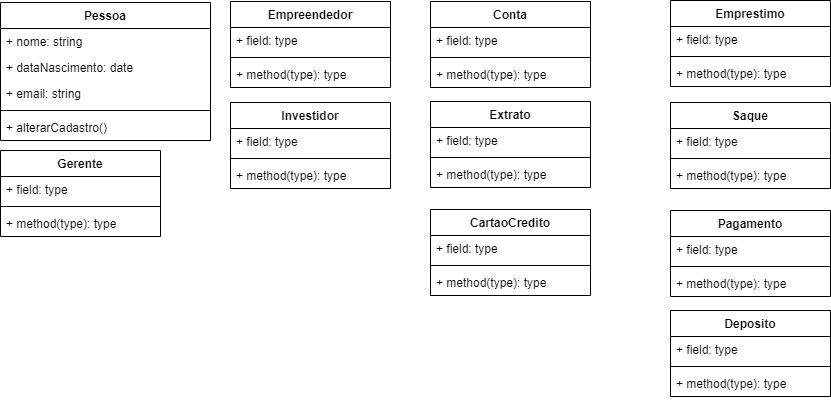

The diagram above was exported from draw.io. Its source (the exported page's mxGraphModel, read from the mxfile embedded in the PNG):
<mxGraphModel dx="1120" dy="460" grid="1" gridSize="10" guides="1" tooltips="1" connect="1" arrows="1" fold="1" page="1" pageScale="1" pageWidth="827" pageHeight="1169" math="0" shadow="0">
  <root>
    <mxCell id="WIyWlLk6GJQsqaUBKTNV-0" />
    <mxCell id="WIyWlLk6GJQsqaUBKTNV-1" parent="WIyWlLk6GJQsqaUBKTNV-0" />
    <mxCell id="ZgxG5ZxzZ4k-0LBtlIWm-0" value="Pessoa" style="swimlane;fontStyle=1;align=center;verticalAlign=top;childLayout=stackLayout;horizontal=1;startSize=26;horizontalStack=0;resizeParent=1;resizeParentMax=0;resizeLast=0;collapsible=1;marginBottom=0;whiteSpace=wrap;html=1;" parent="WIyWlLk6GJQsqaUBKTNV-1" vertex="1">
      <mxGeometry x="10" y="12" width="210" height="138" as="geometry">
        <mxRectangle x="60" y="180" width="80" height="30" as="alternateBounds" />
      </mxGeometry>
    </mxCell>
    <mxCell id="ZgxG5ZxzZ4k-0LBtlIWm-1" value="+ nome: string" style="text;strokeColor=none;fillColor=none;align=left;verticalAlign=top;spacingLeft=4;spacingRight=4;overflow=hidden;rotatable=0;points=[[0,0.5],[1,0.5]];portConstraint=eastwest;whiteSpace=wrap;html=1;" parent="ZgxG5ZxzZ4k-0LBtlIWm-0" vertex="1">
      <mxGeometry y="26" width="210" height="26" as="geometry" />
    </mxCell>
    <mxCell id="ZgxG5ZxzZ4k-0LBtlIWm-4" value="+ dataNascimento: date" style="text;strokeColor=none;fillColor=none;align=left;verticalAlign=top;spacingLeft=4;spacingRight=4;overflow=hidden;rotatable=0;points=[[0,0.5],[1,0.5]];portConstraint=eastwest;whiteSpace=wrap;html=1;" parent="ZgxG5ZxzZ4k-0LBtlIWm-0" vertex="1">
      <mxGeometry y="52" width="210" height="26" as="geometry" />
    </mxCell>
    <mxCell id="ZgxG5ZxzZ4k-0LBtlIWm-5" value="+ email: string" style="text;strokeColor=none;fillColor=none;align=left;verticalAlign=top;spacingLeft=4;spacingRight=4;overflow=hidden;rotatable=0;points=[[0,0.5],[1,0.5]];portConstraint=eastwest;whiteSpace=wrap;html=1;" parent="ZgxG5ZxzZ4k-0LBtlIWm-0" vertex="1">
      <mxGeometry y="78" width="210" height="26" as="geometry" />
    </mxCell>
    <mxCell id="ZgxG5ZxzZ4k-0LBtlIWm-2" value="" style="line;strokeWidth=1;fillColor=none;align=left;verticalAlign=middle;spacingTop=-1;spacingLeft=3;spacingRight=3;rotatable=0;labelPosition=right;points=[];portConstraint=eastwest;strokeColor=inherit;" parent="ZgxG5ZxzZ4k-0LBtlIWm-0" vertex="1">
      <mxGeometry y="104" width="210" height="8" as="geometry" />
    </mxCell>
    <mxCell id="nJyLbb4yTB1NgrsR-hbU-0" value="+ alterarCadastro()" style="text;strokeColor=none;fillColor=none;align=left;verticalAlign=top;spacingLeft=4;spacingRight=4;overflow=hidden;rotatable=0;points=[[0,0.5],[1,0.5]];portConstraint=eastwest;whiteSpace=wrap;html=1;" parent="ZgxG5ZxzZ4k-0LBtlIWm-0" vertex="1">
      <mxGeometry y="112" width="210" height="26" as="geometry" />
    </mxCell>
    <mxCell id="xgzKnDa1PB1QuLmatE9J-0" value="Investidor" style="swimlane;fontStyle=1;align=center;verticalAlign=top;childLayout=stackLayout;horizontal=1;startSize=26;horizontalStack=0;resizeParent=1;resizeParentMax=0;resizeLast=0;collapsible=1;marginBottom=0;whiteSpace=wrap;html=1;" parent="WIyWlLk6GJQsqaUBKTNV-1" vertex="1">
      <mxGeometry x="240" y="112" width="160" height="86" as="geometry">
        <mxRectangle x="160" y="60" width="90" height="30" as="alternateBounds" />
      </mxGeometry>
    </mxCell>
    <mxCell id="xgzKnDa1PB1QuLmatE9J-1" value="+ field: type" style="text;strokeColor=none;fillColor=none;align=left;verticalAlign=top;spacingLeft=4;spacingRight=4;overflow=hidden;rotatable=0;points=[[0,0.5],[1,0.5]];portConstraint=eastwest;whiteSpace=wrap;html=1;" parent="xgzKnDa1PB1QuLmatE9J-0" vertex="1">
      <mxGeometry y="26" width="160" height="26" as="geometry" />
    </mxCell>
    <mxCell id="xgzKnDa1PB1QuLmatE9J-2" value="" style="line;strokeWidth=1;fillColor=none;align=left;verticalAlign=middle;spacingTop=-1;spacingLeft=3;spacingRight=3;rotatable=0;labelPosition=right;points=[];portConstraint=eastwest;strokeColor=inherit;" parent="xgzKnDa1PB1QuLmatE9J-0" vertex="1">
      <mxGeometry y="52" width="160" height="8" as="geometry" />
    </mxCell>
    <mxCell id="xgzKnDa1PB1QuLmatE9J-3" value="+ method(type): type" style="text;strokeColor=none;fillColor=none;align=left;verticalAlign=top;spacingLeft=4;spacingRight=4;overflow=hidden;rotatable=0;points=[[0,0.5],[1,0.5]];portConstraint=eastwest;whiteSpace=wrap;html=1;" parent="xgzKnDa1PB1QuLmatE9J-0" vertex="1">
      <mxGeometry y="60" width="160" height="26" as="geometry" />
    </mxCell>
    <mxCell id="xgzKnDa1PB1QuLmatE9J-4" value="Empreendedor" style="swimlane;fontStyle=1;align=center;verticalAlign=top;childLayout=stackLayout;horizontal=1;startSize=26;horizontalStack=0;resizeParent=1;resizeParentMax=0;resizeLast=0;collapsible=1;marginBottom=0;whiteSpace=wrap;html=1;" parent="WIyWlLk6GJQsqaUBKTNV-1" vertex="1">
      <mxGeometry x="240" y="11" width="160" height="86" as="geometry">
        <mxRectangle x="334" y="60" width="90" height="30" as="alternateBounds" />
      </mxGeometry>
    </mxCell>
    <mxCell id="xgzKnDa1PB1QuLmatE9J-5" value="+ field: type" style="text;strokeColor=none;fillColor=none;align=left;verticalAlign=top;spacingLeft=4;spacingRight=4;overflow=hidden;rotatable=0;points=[[0,0.5],[1,0.5]];portConstraint=eastwest;whiteSpace=wrap;html=1;" parent="xgzKnDa1PB1QuLmatE9J-4" vertex="1">
      <mxGeometry y="26" width="160" height="26" as="geometry" />
    </mxCell>
    <mxCell id="xgzKnDa1PB1QuLmatE9J-6" value="" style="line;strokeWidth=1;fillColor=none;align=left;verticalAlign=middle;spacingTop=-1;spacingLeft=3;spacingRight=3;rotatable=0;labelPosition=right;points=[];portConstraint=eastwest;strokeColor=inherit;" parent="xgzKnDa1PB1QuLmatE9J-4" vertex="1">
      <mxGeometry y="52" width="160" height="8" as="geometry" />
    </mxCell>
    <mxCell id="xgzKnDa1PB1QuLmatE9J-7" value="+ method(type): type" style="text;strokeColor=none;fillColor=none;align=left;verticalAlign=top;spacingLeft=4;spacingRight=4;overflow=hidden;rotatable=0;points=[[0,0.5],[1,0.5]];portConstraint=eastwest;whiteSpace=wrap;html=1;" parent="xgzKnDa1PB1QuLmatE9J-4" vertex="1">
      <mxGeometry y="60" width="160" height="26" as="geometry" />
    </mxCell>
    <mxCell id="nJyLbb4yTB1NgrsR-hbU-9" value="Gerente" style="swimlane;fontStyle=1;align=center;verticalAlign=top;childLayout=stackLayout;horizontal=1;startSize=26;horizontalStack=0;resizeParent=1;resizeParentMax=0;resizeLast=0;collapsible=1;marginBottom=0;whiteSpace=wrap;html=1;" parent="WIyWlLk6GJQsqaUBKTNV-1" vertex="1">
      <mxGeometry x="10" y="160" width="160" height="86" as="geometry">
        <mxRectangle x="510" y="60" width="80" height="30" as="alternateBounds" />
      </mxGeometry>
    </mxCell>
    <mxCell id="nJyLbb4yTB1NgrsR-hbU-10" value="+ field: type" style="text;strokeColor=none;fillColor=none;align=left;verticalAlign=top;spacingLeft=4;spacingRight=4;overflow=hidden;rotatable=0;points=[[0,0.5],[1,0.5]];portConstraint=eastwest;whiteSpace=wrap;html=1;" parent="nJyLbb4yTB1NgrsR-hbU-9" vertex="1">
      <mxGeometry y="26" width="160" height="26" as="geometry" />
    </mxCell>
    <mxCell id="nJyLbb4yTB1NgrsR-hbU-11" value="" style="line;strokeWidth=1;fillColor=none;align=left;verticalAlign=middle;spacingTop=-1;spacingLeft=3;spacingRight=3;rotatable=0;labelPosition=right;points=[];portConstraint=eastwest;strokeColor=inherit;" parent="nJyLbb4yTB1NgrsR-hbU-9" vertex="1">
      <mxGeometry y="52" width="160" height="8" as="geometry" />
    </mxCell>
    <mxCell id="nJyLbb4yTB1NgrsR-hbU-12" value="+ method(type): type" style="text;strokeColor=none;fillColor=none;align=left;verticalAlign=top;spacingLeft=4;spacingRight=4;overflow=hidden;rotatable=0;points=[[0,0.5],[1,0.5]];portConstraint=eastwest;whiteSpace=wrap;html=1;" parent="nJyLbb4yTB1NgrsR-hbU-9" vertex="1">
      <mxGeometry y="60" width="160" height="26" as="geometry" />
    </mxCell>
    <mxCell id="nJyLbb4yTB1NgrsR-hbU-13" value="Conta" style="swimlane;fontStyle=1;align=center;verticalAlign=top;childLayout=stackLayout;horizontal=1;startSize=26;horizontalStack=0;resizeParent=1;resizeParentMax=0;resizeLast=0;collapsible=1;marginBottom=0;whiteSpace=wrap;html=1;" parent="WIyWlLk6GJQsqaUBKTNV-1" vertex="1">
      <mxGeometry x="440" y="11" width="160" height="86" as="geometry" />
    </mxCell>
    <mxCell id="nJyLbb4yTB1NgrsR-hbU-14" value="+ field: type" style="text;strokeColor=none;fillColor=none;align=left;verticalAlign=top;spacingLeft=4;spacingRight=4;overflow=hidden;rotatable=0;points=[[0,0.5],[1,0.5]];portConstraint=eastwest;whiteSpace=wrap;html=1;" parent="nJyLbb4yTB1NgrsR-hbU-13" vertex="1">
      <mxGeometry y="26" width="160" height="26" as="geometry" />
    </mxCell>
    <mxCell id="nJyLbb4yTB1NgrsR-hbU-15" value="" style="line;strokeWidth=1;fillColor=none;align=left;verticalAlign=middle;spacingTop=-1;spacingLeft=3;spacingRight=3;rotatable=0;labelPosition=right;points=[];portConstraint=eastwest;strokeColor=inherit;" parent="nJyLbb4yTB1NgrsR-hbU-13" vertex="1">
      <mxGeometry y="52" width="160" height="8" as="geometry" />
    </mxCell>
    <mxCell id="nJyLbb4yTB1NgrsR-hbU-16" value="+ method(type): type" style="text;strokeColor=none;fillColor=none;align=left;verticalAlign=top;spacingLeft=4;spacingRight=4;overflow=hidden;rotatable=0;points=[[0,0.5],[1,0.5]];portConstraint=eastwest;whiteSpace=wrap;html=1;" parent="nJyLbb4yTB1NgrsR-hbU-13" vertex="1">
      <mxGeometry y="60" width="160" height="26" as="geometry" />
    </mxCell>
    <mxCell id="nJyLbb4yTB1NgrsR-hbU-17" value="Deposito" style="swimlane;fontStyle=1;align=center;verticalAlign=top;childLayout=stackLayout;horizontal=1;startSize=26;horizontalStack=0;resizeParent=1;resizeParentMax=0;resizeLast=0;collapsible=1;marginBottom=0;whiteSpace=wrap;html=1;" parent="WIyWlLk6GJQsqaUBKTNV-1" vertex="1">
      <mxGeometry x="680" y="320" width="160" height="86" as="geometry" />
    </mxCell>
    <mxCell id="nJyLbb4yTB1NgrsR-hbU-18" value="+ field: type" style="text;strokeColor=none;fillColor=none;align=left;verticalAlign=top;spacingLeft=4;spacingRight=4;overflow=hidden;rotatable=0;points=[[0,0.5],[1,0.5]];portConstraint=eastwest;whiteSpace=wrap;html=1;" parent="nJyLbb4yTB1NgrsR-hbU-17" vertex="1">
      <mxGeometry y="26" width="160" height="26" as="geometry" />
    </mxCell>
    <mxCell id="nJyLbb4yTB1NgrsR-hbU-19" value="" style="line;strokeWidth=1;fillColor=none;align=left;verticalAlign=middle;spacingTop=-1;spacingLeft=3;spacingRight=3;rotatable=0;labelPosition=right;points=[];portConstraint=eastwest;strokeColor=inherit;" parent="nJyLbb4yTB1NgrsR-hbU-17" vertex="1">
      <mxGeometry y="52" width="160" height="8" as="geometry" />
    </mxCell>
    <mxCell id="nJyLbb4yTB1NgrsR-hbU-20" value="+ method(type): type" style="text;strokeColor=none;fillColor=none;align=left;verticalAlign=top;spacingLeft=4;spacingRight=4;overflow=hidden;rotatable=0;points=[[0,0.5],[1,0.5]];portConstraint=eastwest;whiteSpace=wrap;html=1;" parent="nJyLbb4yTB1NgrsR-hbU-17" vertex="1">
      <mxGeometry y="60" width="160" height="26" as="geometry" />
    </mxCell>
    <mxCell id="nJyLbb4yTB1NgrsR-hbU-21" value="Emprestimo" style="swimlane;fontStyle=1;align=center;verticalAlign=top;childLayout=stackLayout;horizontal=1;startSize=26;horizontalStack=0;resizeParent=1;resizeParentMax=0;resizeLast=0;collapsible=1;marginBottom=0;whiteSpace=wrap;html=1;" parent="WIyWlLk6GJQsqaUBKTNV-1" vertex="1">
      <mxGeometry x="680" y="10" width="160" height="86" as="geometry" />
    </mxCell>
    <mxCell id="nJyLbb4yTB1NgrsR-hbU-22" value="+ field: type" style="text;strokeColor=none;fillColor=none;align=left;verticalAlign=top;spacingLeft=4;spacingRight=4;overflow=hidden;rotatable=0;points=[[0,0.5],[1,0.5]];portConstraint=eastwest;whiteSpace=wrap;html=1;" parent="nJyLbb4yTB1NgrsR-hbU-21" vertex="1">
      <mxGeometry y="26" width="160" height="26" as="geometry" />
    </mxCell>
    <mxCell id="nJyLbb4yTB1NgrsR-hbU-23" value="" style="line;strokeWidth=1;fillColor=none;align=left;verticalAlign=middle;spacingTop=-1;spacingLeft=3;spacingRight=3;rotatable=0;labelPosition=right;points=[];portConstraint=eastwest;strokeColor=inherit;" parent="nJyLbb4yTB1NgrsR-hbU-21" vertex="1">
      <mxGeometry y="52" width="160" height="8" as="geometry" />
    </mxCell>
    <mxCell id="nJyLbb4yTB1NgrsR-hbU-24" value="+ method(type): type" style="text;strokeColor=none;fillColor=none;align=left;verticalAlign=top;spacingLeft=4;spacingRight=4;overflow=hidden;rotatable=0;points=[[0,0.5],[1,0.5]];portConstraint=eastwest;whiteSpace=wrap;html=1;" parent="nJyLbb4yTB1NgrsR-hbU-21" vertex="1">
      <mxGeometry y="60" width="160" height="26" as="geometry" />
    </mxCell>
    <mxCell id="nJyLbb4yTB1NgrsR-hbU-25" value="Saque" style="swimlane;fontStyle=1;align=center;verticalAlign=top;childLayout=stackLayout;horizontal=1;startSize=26;horizontalStack=0;resizeParent=1;resizeParentMax=0;resizeLast=0;collapsible=1;marginBottom=0;whiteSpace=wrap;html=1;" parent="WIyWlLk6GJQsqaUBKTNV-1" vertex="1">
      <mxGeometry x="680" y="112" width="160" height="86" as="geometry" />
    </mxCell>
    <mxCell id="nJyLbb4yTB1NgrsR-hbU-26" value="+ field: type" style="text;strokeColor=none;fillColor=none;align=left;verticalAlign=top;spacingLeft=4;spacingRight=4;overflow=hidden;rotatable=0;points=[[0,0.5],[1,0.5]];portConstraint=eastwest;whiteSpace=wrap;html=1;" parent="nJyLbb4yTB1NgrsR-hbU-25" vertex="1">
      <mxGeometry y="26" width="160" height="26" as="geometry" />
    </mxCell>
    <mxCell id="nJyLbb4yTB1NgrsR-hbU-27" value="" style="line;strokeWidth=1;fillColor=none;align=left;verticalAlign=middle;spacingTop=-1;spacingLeft=3;spacingRight=3;rotatable=0;labelPosition=right;points=[];portConstraint=eastwest;strokeColor=inherit;" parent="nJyLbb4yTB1NgrsR-hbU-25" vertex="1">
      <mxGeometry y="52" width="160" height="8" as="geometry" />
    </mxCell>
    <mxCell id="nJyLbb4yTB1NgrsR-hbU-28" value="+ method(type): type" style="text;strokeColor=none;fillColor=none;align=left;verticalAlign=top;spacingLeft=4;spacingRight=4;overflow=hidden;rotatable=0;points=[[0,0.5],[1,0.5]];portConstraint=eastwest;whiteSpace=wrap;html=1;" parent="nJyLbb4yTB1NgrsR-hbU-25" vertex="1">
      <mxGeometry y="60" width="160" height="26" as="geometry" />
    </mxCell>
    <mxCell id="nJyLbb4yTB1NgrsR-hbU-29" value="Pagamento" style="swimlane;fontStyle=1;align=center;verticalAlign=top;childLayout=stackLayout;horizontal=1;startSize=26;horizontalStack=0;resizeParent=1;resizeParentMax=0;resizeLast=0;collapsible=1;marginBottom=0;whiteSpace=wrap;html=1;" parent="WIyWlLk6GJQsqaUBKTNV-1" vertex="1">
      <mxGeometry x="680" y="220" width="160" height="86" as="geometry" />
    </mxCell>
    <mxCell id="nJyLbb4yTB1NgrsR-hbU-30" value="+ field: type" style="text;strokeColor=none;fillColor=none;align=left;verticalAlign=top;spacingLeft=4;spacingRight=4;overflow=hidden;rotatable=0;points=[[0,0.5],[1,0.5]];portConstraint=eastwest;whiteSpace=wrap;html=1;" parent="nJyLbb4yTB1NgrsR-hbU-29" vertex="1">
      <mxGeometry y="26" width="160" height="26" as="geometry" />
    </mxCell>
    <mxCell id="nJyLbb4yTB1NgrsR-hbU-31" value="" style="line;strokeWidth=1;fillColor=none;align=left;verticalAlign=middle;spacingTop=-1;spacingLeft=3;spacingRight=3;rotatable=0;labelPosition=right;points=[];portConstraint=eastwest;strokeColor=inherit;" parent="nJyLbb4yTB1NgrsR-hbU-29" vertex="1">
      <mxGeometry y="52" width="160" height="8" as="geometry" />
    </mxCell>
    <mxCell id="nJyLbb4yTB1NgrsR-hbU-32" value="+ method(type): type" style="text;strokeColor=none;fillColor=none;align=left;verticalAlign=top;spacingLeft=4;spacingRight=4;overflow=hidden;rotatable=0;points=[[0,0.5],[1,0.5]];portConstraint=eastwest;whiteSpace=wrap;html=1;" parent="nJyLbb4yTB1NgrsR-hbU-29" vertex="1">
      <mxGeometry y="60" width="160" height="26" as="geometry" />
    </mxCell>
    <mxCell id="nJyLbb4yTB1NgrsR-hbU-37" value="CartaoCredito" style="swimlane;fontStyle=1;align=center;verticalAlign=top;childLayout=stackLayout;horizontal=1;startSize=26;horizontalStack=0;resizeParent=1;resizeParentMax=0;resizeLast=0;collapsible=1;marginBottom=0;whiteSpace=wrap;html=1;" parent="WIyWlLk6GJQsqaUBKTNV-1" vertex="1">
      <mxGeometry x="440" y="219" width="160" height="86" as="geometry" />
    </mxCell>
    <mxCell id="nJyLbb4yTB1NgrsR-hbU-38" value="+ field: type" style="text;strokeColor=none;fillColor=none;align=left;verticalAlign=top;spacingLeft=4;spacingRight=4;overflow=hidden;rotatable=0;points=[[0,0.5],[1,0.5]];portConstraint=eastwest;whiteSpace=wrap;html=1;" parent="nJyLbb4yTB1NgrsR-hbU-37" vertex="1">
      <mxGeometry y="26" width="160" height="26" as="geometry" />
    </mxCell>
    <mxCell id="nJyLbb4yTB1NgrsR-hbU-39" value="" style="line;strokeWidth=1;fillColor=none;align=left;verticalAlign=middle;spacingTop=-1;spacingLeft=3;spacingRight=3;rotatable=0;labelPosition=right;points=[];portConstraint=eastwest;strokeColor=inherit;" parent="nJyLbb4yTB1NgrsR-hbU-37" vertex="1">
      <mxGeometry y="52" width="160" height="8" as="geometry" />
    </mxCell>
    <mxCell id="nJyLbb4yTB1NgrsR-hbU-40" value="+ method(type): type" style="text;strokeColor=none;fillColor=none;align=left;verticalAlign=top;spacingLeft=4;spacingRight=4;overflow=hidden;rotatable=0;points=[[0,0.5],[1,0.5]];portConstraint=eastwest;whiteSpace=wrap;html=1;" parent="nJyLbb4yTB1NgrsR-hbU-37" vertex="1">
      <mxGeometry y="60" width="160" height="26" as="geometry" />
    </mxCell>
    <mxCell id="nJyLbb4yTB1NgrsR-hbU-41" value="Extrato" style="swimlane;fontStyle=1;align=center;verticalAlign=top;childLayout=stackLayout;horizontal=1;startSize=26;horizontalStack=0;resizeParent=1;resizeParentMax=0;resizeLast=0;collapsible=1;marginBottom=0;whiteSpace=wrap;html=1;" parent="WIyWlLk6GJQsqaUBKTNV-1" vertex="1">
      <mxGeometry x="440" y="111" width="160" height="86" as="geometry" />
    </mxCell>
    <mxCell id="nJyLbb4yTB1NgrsR-hbU-42" value="+ field: type" style="text;strokeColor=none;fillColor=none;align=left;verticalAlign=top;spacingLeft=4;spacingRight=4;overflow=hidden;rotatable=0;points=[[0,0.5],[1,0.5]];portConstraint=eastwest;whiteSpace=wrap;html=1;" parent="nJyLbb4yTB1NgrsR-hbU-41" vertex="1">
      <mxGeometry y="26" width="160" height="26" as="geometry" />
    </mxCell>
    <mxCell id="nJyLbb4yTB1NgrsR-hbU-43" value="" style="line;strokeWidth=1;fillColor=none;align=left;verticalAlign=middle;spacingTop=-1;spacingLeft=3;spacingRight=3;rotatable=0;labelPosition=right;points=[];portConstraint=eastwest;strokeColor=inherit;" parent="nJyLbb4yTB1NgrsR-hbU-41" vertex="1">
      <mxGeometry y="52" width="160" height="8" as="geometry" />
    </mxCell>
    <mxCell id="nJyLbb4yTB1NgrsR-hbU-44" value="+ method(type): type" style="text;strokeColor=none;fillColor=none;align=left;verticalAlign=top;spacingLeft=4;spacingRight=4;overflow=hidden;rotatable=0;points=[[0,0.5],[1,0.5]];portConstraint=eastwest;whiteSpace=wrap;html=1;" parent="nJyLbb4yTB1NgrsR-hbU-41" vertex="1">
      <mxGeometry y="60" width="160" height="26" as="geometry" />
    </mxCell>
  </root>
</mxGraphModel>